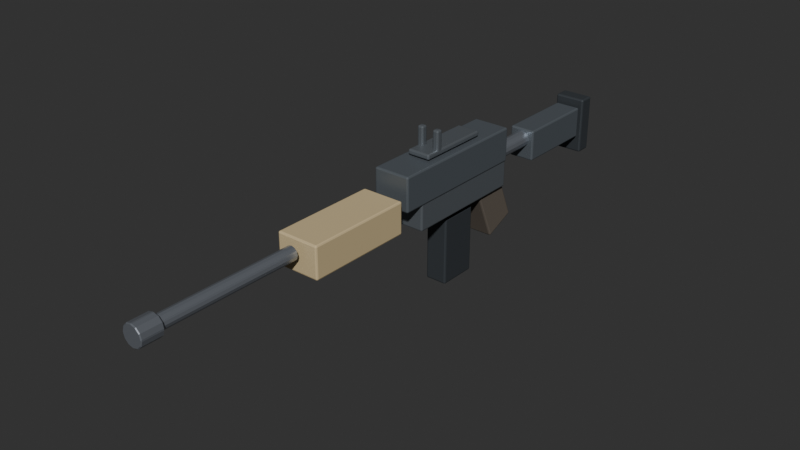 # Source: burstrifle.blend  (saved by Blender 5.2.44; exported with 4.5.12 LTS)
import bpy
from mathutils import Matrix  # noqa: F401  (used for matrix-valued properties, if any)

bpy.ops.wm.read_factory_settings(use_empty=True)
scene = bpy.context.scene
scene.name = 'Scene'

# ---- collections
col_burstrifle = bpy.data.collections.new('Burstrifle'); scene.collection.children.link(col_burstrifle)

# ---- materials (node trees are filled in below, after node groups)
mat_g_body = bpy.data.materials.new('G_Body')
mat_g_body.diffuse_color = (0.16, 0.18, 0.2, 1.0)
mat_g_rail = bpy.data.materials.new('G_Rail')
mat_g_rail.diffuse_color = (0.2, 0.22, 0.24, 1.0)
mat_g_tan = bpy.data.materials.new('G_Tan')
mat_g_tan.diffuse_color = (0.55, 0.45, 0.28, 1.0)
mat_g_steel = bpy.data.materials.new('G_Steel')
mat_g_steel.diffuse_color = (0.42, 0.45, 0.5, 1.0)
mat_g_dark = bpy.data.materials.new('G_Dark')
mat_g_dark.diffuse_color = (0.08, 0.09, 0.1, 1.0)
mat_g_grip = bpy.data.materials.new('G_Grip')
mat_g_grip.diffuse_color = (0.14, 0.12, 0.1, 1.0)

# ---- material node trees
mat_g_body.use_nodes = True; mat_g_body.node_tree.nodes.clear()
_N = mat_g_body.node_tree.nodes; _L = mat_g_body.node_tree.links
n0 = _N.new('ShaderNodeBsdfPrincipled'); n0.name = 'Principled BSDF'; n0.location = (-200, 100)
n0.inputs[0].default_value = (0.16, 0.18, 0.2, 1.0)
n0.inputs[1].default_value = 0.4
n0.inputs[2].default_value = 0.45
n0.inputs[10].default_value = 0.005
n1 = _N.new('ShaderNodeOutputMaterial'); n1.name = 'Material Output'; n1.location = (200, 100)
_L.new(n0.outputs[0], n1.inputs[0])
n1.is_active_output = True
mat_g_rail.use_nodes = True; mat_g_rail.node_tree.nodes.clear()
_N = mat_g_rail.node_tree.nodes; _L = mat_g_rail.node_tree.links
n0 = _N.new('ShaderNodeBsdfPrincipled'); n0.name = 'Principled BSDF'; n0.location = (-200, 100)
n0.inputs[0].default_value = (0.2, 0.22, 0.24, 1.0)
n0.inputs[1].default_value = 0.5
n0.inputs[2].default_value = 0.4
n0.inputs[10].default_value = 0.005
n1 = _N.new('ShaderNodeOutputMaterial'); n1.name = 'Material Output'; n1.location = (200, 100)
_L.new(n0.outputs[0], n1.inputs[0])
n1.is_active_output = True
mat_g_tan.use_nodes = True; mat_g_tan.node_tree.nodes.clear()
_N = mat_g_tan.node_tree.nodes; _L = mat_g_tan.node_tree.links
n0 = _N.new('ShaderNodeBsdfPrincipled'); n0.name = 'Principled BSDF'; n0.location = (-200, 100)
n0.inputs[0].default_value = (0.55, 0.45, 0.28, 1.0)
n0.inputs[1].default_value = 0.05
n0.inputs[2].default_value = 0.65
n0.inputs[10].default_value = 0.005
n1 = _N.new('ShaderNodeOutputMaterial'); n1.name = 'Material Output'; n1.location = (200, 100)
_L.new(n0.outputs[0], n1.inputs[0])
n1.is_active_output = True
mat_g_steel.use_nodes = True; mat_g_steel.node_tree.nodes.clear()
_N = mat_g_steel.node_tree.nodes; _L = mat_g_steel.node_tree.links
n0 = _N.new('ShaderNodeBsdfPrincipled'); n0.name = 'Principled BSDF'; n0.location = (-200, 100)
n0.inputs[0].default_value = (0.42, 0.45, 0.5, 1.0)
n0.inputs[1].default_value = 0.75
n0.inputs[2].default_value = 0.28
n0.inputs[10].default_value = 0.005
n1 = _N.new('ShaderNodeOutputMaterial'); n1.name = 'Material Output'; n1.location = (200, 100)
_L.new(n0.outputs[0], n1.inputs[0])
n1.is_active_output = True
mat_g_dark.use_nodes = True; mat_g_dark.node_tree.nodes.clear()
_N = mat_g_dark.node_tree.nodes; _L = mat_g_dark.node_tree.links
n0 = _N.new('ShaderNodeBsdfPrincipled'); n0.name = 'Principled BSDF'; n0.location = (-200, 100)
n0.inputs[0].default_value = (0.08, 0.09, 0.1, 1.0)
n0.inputs[1].default_value = 0.4
n0.inputs[2].default_value = 0.55
n0.inputs[10].default_value = 0.005
n1 = _N.new('ShaderNodeOutputMaterial'); n1.name = 'Material Output'; n1.location = (200, 100)
_L.new(n0.outputs[0], n1.inputs[0])
n1.is_active_output = True
mat_g_grip.use_nodes = True; mat_g_grip.node_tree.nodes.clear()
_N = mat_g_grip.node_tree.nodes; _L = mat_g_grip.node_tree.links
n0 = _N.new('ShaderNodeBsdfPrincipled'); n0.name = 'Principled BSDF'; n0.location = (-200, 100)
n0.inputs[0].default_value = (0.14, 0.12, 0.1, 1.0)
n0.inputs[1].default_value = 0.02
n0.inputs[2].default_value = 0.85
n0.inputs[10].default_value = 0.005
n1 = _N.new('ShaderNodeOutputMaterial'); n1.name = 'Material Output'; n1.location = (200, 100)
_L.new(n0.outputs[0], n1.inputs[0])
n1.is_active_output = True

# ---- world
world_world = bpy.data.worlds.new('World'); scene.world = world_world
world_world.use_nodes = True; world_world.node_tree.nodes.clear()
_N = world_world.node_tree.nodes; _L = world_world.node_tree.links
n0 = _N.new('ShaderNodeOutputWorld'); n0.name = 'World Output'; n0.location = (200, 100)
n1 = _N.new('ShaderNodeBackground'); n1.name = 'Background'; n1.location = (-200, 100)
n1.inputs[0].default_value = (0.05088, 0.05088, 0.05088, 1.0)
_L.new(n1.outputs[0], n0.inputs[0])
n0.is_active_output = True
world_world.color = (0.018, 0.024, 0.032)
world_world.sun_shadow_jitter_overblur = 0.0

# ---- meshes
me_cube_159 = bpy.data.meshes.new('Cube.159')
me_cube_159.from_pydata([(-0.035, -0.14, -0.0325), (-0.035, -0.14, 0.0325), (-0.035, 0.14, -0.0325), (-0.035, 0.14, 0.0325), (0.035, -0.14, -0.0325), (0.035, -0.14, 0.0325), (0.035, 0.14, -0.0325), (0.035, 0.14, 0.0325)], [], [(0, 1, 3, 2), (2, 3, 7, 6), (6, 7, 5, 4), (4, 5, 1, 0), (2, 6, 4, 0), (7, 3, 1, 5)])
_uv = me_cube_159.uv_layers.new(name='UVMap')
_uv.uv.foreach_set('vector', [0.375, 0.0, 0.625, 0.0, 0.625, 0.25, 0.375, 0.25, 0.375, 0.25, 0.625, 0.25, 0.625, 0.5, 0.375, 0.5, 0.375, 0.5, 0.625, 0.5, 0.625, 0.75, 0.375, 0.75, 0.375, 0.75, 0.625, 0.75, 0.625, 1.0, 0.375, 1.0, 0.125, 0.5, 0.375, 0.5, 0.375, 0.75, 0.125, 0.75, 0.625, 0.5, 0.875, 0.5, 0.875, 0.75, 0.625, 0.75])
me_cube_159.materials.append(mat_g_body)
me_cube_159.update()
me_cube_160 = bpy.data.meshes.new('Cube.160')
me_cube_160.from_pydata([(-0.033, -0.12, -0.0275), (-0.033, -0.12, 0.0275), (-0.033, 0.12, -0.0275), (-0.033, 0.12, 0.0275), (0.033, -0.12, -0.0275), (0.033, -0.12, 0.0275), (0.033, 0.12, -0.0275), (0.033, 0.12, 0.0275)], [], [(0, 1, 3, 2), (2, 3, 7, 6), (6, 7, 5, 4), (4, 5, 1, 0), (2, 6, 4, 0), (7, 3, 1, 5)])
_uv = me_cube_160.uv_layers.new(name='UVMap')
_uv.uv.foreach_set('vector', [0.375, 0.0, 0.625, 0.0, 0.625, 0.25, 0.375, 0.25, 0.375, 0.25, 0.625, 0.25, 0.625, 0.5, 0.375, 0.5, 0.375, 0.5, 0.625, 0.5, 0.625, 0.75, 0.375, 0.75, 0.375, 0.75, 0.625, 0.75, 0.625, 1.0, 0.375, 1.0, 0.125, 0.5, 0.375, 0.5, 0.375, 0.75, 0.125, 0.75, 0.625, 0.5, 0.875, 0.5, 0.875, 0.75, 0.625, 0.75])
me_cube_160.materials.append(mat_g_rail)
me_cube_160.update()
me_cube_161 = bpy.data.meshes.new('Cube.161')
me_cube_161.from_pydata([(-0.04, -0.1, -0.03), (-0.04, -0.1, 0.03), (-0.04, 0.1, -0.03), (-0.04, 0.1, 0.03), (0.04, -0.1, -0.03), (0.04, -0.1, 0.03), (0.04, 0.1, -0.03), (0.04, 0.1, 0.03)], [], [(0, 1, 3, 2), (2, 3, 7, 6), (6, 7, 5, 4), (4, 5, 1, 0), (2, 6, 4, 0), (7, 3, 1, 5)])
_uv = me_cube_161.uv_layers.new(name='UVMap')
_uv.uv.foreach_set('vector', [0.375, 0.0, 0.625, 0.0, 0.625, 0.25, 0.375, 0.25, 0.375, 0.25, 0.625, 0.25, 0.625, 0.5, 0.375, 0.5, 0.375, 0.5, 0.625, 0.5, 0.625, 0.75, 0.375, 0.75, 0.375, 0.75, 0.625, 0.75, 0.625, 1.0, 0.375, 1.0, 0.125, 0.5, 0.375, 0.5, 0.375, 0.75, 0.125, 0.75, 0.625, 0.5, 0.875, 0.5, 0.875, 0.75, 0.625, 0.75])
me_cube_161.materials.append(mat_g_tan)
me_cube_161.update()
me_cylinder_051 = bpy.data.meshes.new('Cylinder.051')
me_cylinder_051.from_pydata([(0.0, 0.013, -0.13), (0.0, 0.013, 0.13), (0.0065, 0.01126, -0.13), (0.0065, 0.01126, 0.13), (0.01126, 0.0065, -0.13), (0.01126, 0.0065, 0.13), (0.013, 0.0, -0.13), (0.013, 0.0, 0.13), (0.01126, -0.0065, -0.13), (0.01126, -0.0065, 0.13), (0.0065, -0.01126, -0.13), (0.0065, -0.01126, 0.13), (0.0, -0.013, -0.13), (0.0, -0.013, 0.13), (-0.0065, -0.01126, -0.13), (-0.0065, -0.01126, 0.13), (-0.01126, -0.0065, -0.13), (-0.01126, -0.0065, 0.13), (-0.013, 0.0, -0.13), (-0.013, 0.0, 0.13), (-0.01126, 0.0065, -0.13), (-0.01126, 0.0065, 0.13), (-0.0065, 0.01126, -0.13), (-0.0065, 0.01126, 0.13)], [], [(0, 1, 3, 2), (2, 3, 5, 4), (4, 5, 7, 6), (6, 7, 9, 8), (8, 9, 11, 10), (10, 11, 13, 12), (12, 13, 15, 14), (14, 15, 17, 16), (16, 17, 19, 18), (18, 19, 21, 20), (3, 1, 23, 21, 19, 17, 15, 13, 11, 9, 7, 5), (20, 21, 23, 22), (22, 23, 1, 0), (0, 2, 4, 6, 8, 10, 12, 14, 16, 18, 20, 22)])
_uv = me_cylinder_051.uv_layers.new(name='UVMap')
_uv.uv.foreach_set('vector', [1.0, 0.5, 1.0, 1.0, 0.9167, 1.0, 0.9167, 0.5, 0.9167, 0.5, 0.9167, 1.0, 0.8333, 1.0, 0.8333, 0.5, 0.8333, 0.5, 0.8333, 1.0, 0.75, 1.0, 0.75, 0.5, 0.75, 0.5, 0.75, 1.0, 0.6667, 1.0, 0.6667, 0.5, 0.6667, 0.5, 0.6667, 1.0, 0.5833, 1.0, 0.5833, 0.5, 0.5833, 0.5, 0.5833, 1.0, 0.5, 1.0, 0.5, 0.5, 0.5, 0.5, 0.5, 1.0, 0.4167, 1.0, 0.4167, 0.5, 0.4167, 0.5, 0.4167, 1.0, 0.3333, 1.0, 0.3333, 0.5, 0.3333, 0.5, 0.3333, 1.0, 0.25, 1.0, 0.25, 0.5, 0.25, 0.5, 0.25, 1.0, 0.1667, 1.0, 0.1667, 0.5, 0.37, 0.4578, 0.25, 0.49, 0.13, 0.4578, 0.04215, 0.37, 0.01, 0.25, 0.04215, 0.13, 0.13, 0.04215, 0.25, 0.01, 0.37, 0.04215, 0.4578, 0.13, 0.49, 0.25, 0.4578, 0.37, 0.1667, 0.5, 0.1667, 1.0, 0.08333, 1.0, 0.08333, 0.5, 0.08333, 0.5, 0.08333, 1.0, 7.451e-08, 1.0, 7.451e-08, 0.5, 0.75, 0.49, 0.87, 0.4578, 0.9578, 0.37, 0.99, 0.25, 0.9578, 0.13, 0.87, 0.04215, 0.75, 0.01, 0.63, 0.04215, 0.5422, 0.13, 0.51, 0.25, 0.5422, 0.37, 0.63, 0.4578])
me_cylinder_051.materials.append(mat_g_steel)
me_cylinder_051.update()
me_cylinder_052 = bpy.data.meshes.new('Cylinder.052')
me_cylinder_052.from_pydata([(0.0, 0.02, -0.02), (0.0, 0.02, 0.02), (0.01, 0.01732, -0.02), (0.01, 0.01732, 0.02), (0.01732, 0.01, -0.02), (0.01732, 0.01, 0.02), (0.02, 0.0, -0.02), (0.02, 0.0, 0.02), (0.01732, -0.01, -0.02), (0.01732, -0.01, 0.02), (0.01, -0.01732, -0.02), (0.01, -0.01732, 0.02), (0.0, -0.02, -0.02), (0.0, -0.02, 0.02), (-0.01, -0.01732, -0.02), (-0.01, -0.01732, 0.02), (-0.01732, -0.01, -0.02), (-0.01732, -0.01, 0.02), (-0.02, 0.0, -0.02), (-0.02, 0.0, 0.02), (-0.01732, 0.01, -0.02), (-0.01732, 0.01, 0.02), (-0.01, 0.01732, -0.02), (-0.01, 0.01732, 0.02)], [], [(0, 1, 3, 2), (2, 3, 5, 4), (4, 5, 7, 6), (6, 7, 9, 8), (8, 9, 11, 10), (10, 11, 13, 12), (12, 13, 15, 14), (14, 15, 17, 16), (16, 17, 19, 18), (18, 19, 21, 20), (3, 1, 23, 21, 19, 17, 15, 13, 11, 9, 7, 5), (20, 21, 23, 22), (22, 23, 1, 0), (0, 2, 4, 6, 8, 10, 12, 14, 16, 18, 20, 22)])
_uv = me_cylinder_052.uv_layers.new(name='UVMap')
_uv.uv.foreach_set('vector', [1.0, 0.5, 1.0, 1.0, 0.9167, 1.0, 0.9167, 0.5, 0.9167, 0.5, 0.9167, 1.0, 0.8333, 1.0, 0.8333, 0.5, 0.8333, 0.5, 0.8333, 1.0, 0.75, 1.0, 0.75, 0.5, 0.75, 0.5, 0.75, 1.0, 0.6667, 1.0, 0.6667, 0.5, 0.6667, 0.5, 0.6667, 1.0, 0.5833, 1.0, 0.5833, 0.5, 0.5833, 0.5, 0.5833, 1.0, 0.5, 1.0, 0.5, 0.5, 0.5, 0.5, 0.5, 1.0, 0.4167, 1.0, 0.4167, 0.5, 0.4167, 0.5, 0.4167, 1.0, 0.3333, 1.0, 0.3333, 0.5, 0.3333, 0.5, 0.3333, 1.0, 0.25, 1.0, 0.25, 0.5, 0.25, 0.5, 0.25, 1.0, 0.1667, 1.0, 0.1667, 0.5, 0.37, 0.4578, 0.25, 0.49, 0.13, 0.4578, 0.04215, 0.37, 0.01, 0.25, 0.04215, 0.13, 0.13, 0.04215, 0.25, 0.01, 0.37, 0.04215, 0.4578, 0.13, 0.49, 0.25, 0.4578, 0.37, 0.1667, 0.5, 0.1667, 1.0, 0.08333, 1.0, 0.08333, 0.5, 0.08333, 0.5, 0.08333, 1.0, 7.451e-08, 1.0, 7.451e-08, 0.5, 0.75, 0.49, 0.87, 0.4578, 0.9578, 0.37, 0.99, 0.25, 0.9578, 0.13, 0.87, 0.04215, 0.75, 0.01, 0.63, 0.04215, 0.5422, 0.13, 0.51, 0.25, 0.5422, 0.37, 0.63, 0.4578])
me_cylinder_052.materials.append(mat_g_steel)
me_cylinder_052.update()
me_cube_162 = bpy.data.meshes.new('Cube.162')
me_cube_162.from_pydata([(-0.022, -0.07, -0.005), (-0.022, -0.07, 0.005), (-0.022, 0.07, -0.005), (-0.022, 0.07, 0.005), (0.022, -0.07, -0.005), (0.022, -0.07, 0.005), (0.022, 0.07, -0.005), (0.022, 0.07, 0.005)], [], [(0, 1, 3, 2), (2, 3, 7, 6), (6, 7, 5, 4), (4, 5, 1, 0), (2, 6, 4, 0), (7, 3, 1, 5)])
_uv = me_cube_162.uv_layers.new(name='UVMap')
_uv.uv.foreach_set('vector', [0.375, 0.0, 0.625, 0.0, 0.625, 0.25, 0.375, 0.25, 0.375, 0.25, 0.625, 0.25, 0.625, 0.5, 0.375, 0.5, 0.375, 0.5, 0.625, 0.5, 0.625, 0.75, 0.375, 0.75, 0.375, 0.75, 0.625, 0.75, 0.625, 1.0, 0.375, 1.0, 0.125, 0.5, 0.375, 0.5, 0.375, 0.75, 0.125, 0.75, 0.625, 0.5, 0.875, 0.5, 0.875, 0.75, 0.625, 0.75])
me_cube_162.materials.append(mat_g_rail)
me_cube_162.update()
me_cube_163 = bpy.data.meshes.new('Cube.163')
me_cube_163.from_pydata([(-0.006, -0.006, -0.02), (-0.006, -0.006, 0.02), (-0.006, 0.006, -0.02), (-0.006, 0.006, 0.02), (0.006, -0.006, -0.02), (0.006, -0.006, 0.02), (0.006, 0.006, -0.02), (0.006, 0.006, 0.02)], [], [(0, 1, 3, 2), (2, 3, 7, 6), (6, 7, 5, 4), (4, 5, 1, 0), (2, 6, 4, 0), (7, 3, 1, 5)])
_uv = me_cube_163.uv_layers.new(name='UVMap')
_uv.uv.foreach_set('vector', [0.375, 0.0, 0.625, 0.0, 0.625, 0.25, 0.375, 0.25, 0.375, 0.25, 0.625, 0.25, 0.625, 0.5, 0.375, 0.5, 0.375, 0.5, 0.625, 0.5, 0.625, 0.75, 0.375, 0.75, 0.375, 0.75, 0.625, 0.75, 0.625, 1.0, 0.375, 1.0, 0.125, 0.5, 0.375, 0.5, 0.375, 0.75, 0.125, 0.75, 0.625, 0.5, 0.875, 0.5, 0.875, 0.75, 0.625, 0.75])
me_cube_163.materials.append(mat_g_rail)
me_cube_163.update()
me_cube_164 = bpy.data.meshes.new('Cube.164')
me_cube_164.from_pydata([(-0.006, -0.006, -0.02), (-0.006, -0.006, 0.02), (-0.006, 0.006, -0.02), (-0.006, 0.006, 0.02), (0.006, -0.006, -0.02), (0.006, -0.006, 0.02), (0.006, 0.006, -0.02), (0.006, 0.006, 0.02)], [], [(0, 1, 3, 2), (2, 3, 7, 6), (6, 7, 5, 4), (4, 5, 1, 0), (2, 6, 4, 0), (7, 3, 1, 5)])
_uv = me_cube_164.uv_layers.new(name='UVMap')
_uv.uv.foreach_set('vector', [0.375, 0.0, 0.625, 0.0, 0.625, 0.25, 0.375, 0.25, 0.375, 0.25, 0.625, 0.25, 0.625, 0.5, 0.375, 0.5, 0.375, 0.5, 0.625, 0.5, 0.625, 0.75, 0.375, 0.75, 0.375, 0.75, 0.625, 0.75, 0.625, 1.0, 0.375, 1.0, 0.125, 0.5, 0.375, 0.5, 0.375, 0.75, 0.125, 0.75, 0.625, 0.5, 0.875, 0.5, 0.875, 0.75, 0.625, 0.75])
me_cube_164.materials.append(mat_g_rail)
me_cube_164.update()
me_cube_165 = bpy.data.meshes.new('Cube.165')
me_cube_165.from_pydata([(-0.021, -0.0375, -0.065), (-0.021, -0.0375, 0.065), (-0.021, 0.0375, -0.065), (-0.021, 0.0375, 0.065), (0.021, -0.0375, -0.065), (0.021, -0.0375, 0.065), (0.021, 0.0375, -0.065), (0.021, 0.0375, 0.065)], [], [(0, 1, 3, 2), (2, 3, 7, 6), (6, 7, 5, 4), (4, 5, 1, 0), (2, 6, 4, 0), (7, 3, 1, 5)])
_uv = me_cube_165.uv_layers.new(name='UVMap')
_uv.uv.foreach_set('vector', [0.375, 0.0, 0.625, 0.0, 0.625, 0.25, 0.375, 0.25, 0.375, 0.25, 0.625, 0.25, 0.625, 0.5, 0.375, 0.5, 0.375, 0.5, 0.625, 0.5, 0.625, 0.75, 0.375, 0.75, 0.375, 0.75, 0.625, 0.75, 0.625, 1.0, 0.375, 1.0, 0.125, 0.5, 0.375, 0.5, 0.375, 0.75, 0.125, 0.75, 0.625, 0.5, 0.875, 0.5, 0.875, 0.75, 0.625, 0.75])
me_cube_165.materials.append(mat_g_dark)
me_cube_165.update()
me_cube_166 = bpy.data.meshes.new('Cube.166')
me_cube_166.from_pydata([(-0.025, -0.0325, -0.06), (-0.025, -0.0325, 0.06), (-0.025, 0.0325, -0.06), (-0.025, 0.0325, 0.06), (0.025, -0.0325, -0.06), (0.025, -0.0325, 0.06), (0.025, 0.0325, -0.06), (0.025, 0.0325, 0.06)], [], [(0, 1, 3, 2), (2, 3, 7, 6), (6, 7, 5, 4), (4, 5, 1, 0), (2, 6, 4, 0), (7, 3, 1, 5)])
_uv = me_cube_166.uv_layers.new(name='UVMap')
_uv.uv.foreach_set('vector', [0.375, 0.0, 0.625, 0.0, 0.625, 0.25, 0.375, 0.25, 0.375, 0.25, 0.625, 0.25, 0.625, 0.5, 0.375, 0.5, 0.375, 0.5, 0.625, 0.5, 0.625, 0.75, 0.375, 0.75, 0.375, 0.75, 0.625, 0.75, 0.625, 1.0, 0.375, 1.0, 0.125, 0.5, 0.375, 0.5, 0.375, 0.75, 0.125, 0.75, 0.625, 0.5, 0.875, 0.5, 0.875, 0.75, 0.625, 0.75])
me_cube_166.materials.append(mat_g_grip)
me_cube_166.update()
me_cylinder_053 = bpy.data.meshes.new('Cylinder.053')
me_cylinder_053.from_pydata([(0.0, 0.016, -0.07), (0.0, 0.016, 0.07), (0.008, 0.01386, -0.07), (0.008, 0.01386, 0.07), (0.01386, 0.008, -0.07), (0.01386, 0.008, 0.07), (0.016, 0.0, -0.07), (0.016, 0.0, 0.07), (0.01386, -0.008, -0.07), (0.01386, -0.008, 0.07), (0.008, -0.01386, -0.07), (0.008, -0.01386, 0.07), (0.0, -0.016, -0.07), (0.0, -0.016, 0.07), (-0.008, -0.01386, -0.07), (-0.008, -0.01386, 0.07), (-0.01386, -0.008, -0.07), (-0.01386, -0.008, 0.07), (-0.016, 0.0, -0.07), (-0.016, 0.0, 0.07), (-0.01386, 0.008, -0.07), (-0.01386, 0.008, 0.07), (-0.008, 0.01386, -0.07), (-0.008, 0.01386, 0.07)], [], [(0, 1, 3, 2), (2, 3, 5, 4), (4, 5, 7, 6), (6, 7, 9, 8), (8, 9, 11, 10), (10, 11, 13, 12), (12, 13, 15, 14), (14, 15, 17, 16), (16, 17, 19, 18), (18, 19, 21, 20), (3, 1, 23, 21, 19, 17, 15, 13, 11, 9, 7, 5), (20, 21, 23, 22), (22, 23, 1, 0), (0, 2, 4, 6, 8, 10, 12, 14, 16, 18, 20, 22)])
_uv = me_cylinder_053.uv_layers.new(name='UVMap')
_uv.uv.foreach_set('vector', [1.0, 0.5, 1.0, 1.0, 0.9167, 1.0, 0.9167, 0.5, 0.9167, 0.5, 0.9167, 1.0, 0.8333, 1.0, 0.8333, 0.5, 0.8333, 0.5, 0.8333, 1.0, 0.75, 1.0, 0.75, 0.5, 0.75, 0.5, 0.75, 1.0, 0.6667, 1.0, 0.6667, 0.5, 0.6667, 0.5, 0.6667, 1.0, 0.5833, 1.0, 0.5833, 0.5, 0.5833, 0.5, 0.5833, 1.0, 0.5, 1.0, 0.5, 0.5, 0.5, 0.5, 0.5, 1.0, 0.4167, 1.0, 0.4167, 0.5, 0.4167, 0.5, 0.4167, 1.0, 0.3333, 1.0, 0.3333, 0.5, 0.3333, 0.5, 0.3333, 1.0, 0.25, 1.0, 0.25, 0.5, 0.25, 0.5, 0.25, 1.0, 0.1667, 1.0, 0.1667, 0.5, 0.37, 0.4578, 0.25, 0.49, 0.13, 0.4578, 0.04215, 0.37, 0.01, 0.25, 0.04215, 0.13, 0.13, 0.04215, 0.25, 0.01, 0.37, 0.04215, 0.4578, 0.13, 0.49, 0.25, 0.4578, 0.37, 0.1667, 0.5, 0.1667, 1.0, 0.08333, 1.0, 0.08333, 0.5, 0.08333, 0.5, 0.08333, 1.0, 7.451e-08, 1.0, 7.451e-08, 0.5, 0.75, 0.49, 0.87, 0.4578, 0.9578, 0.37, 0.99, 0.25, 0.9578, 0.13, 0.87, 0.04215, 0.75, 0.01, 0.63, 0.04215, 0.5422, 0.13, 0.51, 0.25, 0.5422, 0.37, 0.63, 0.4578])
me_cylinder_053.materials.append(mat_g_steel)
me_cylinder_053.update()
me_cube_167 = bpy.data.meshes.new('Cube.167')
me_cube_167.from_pydata([(-0.025, -0.08, -0.03), (-0.025, -0.08, 0.03), (-0.025, 0.08, -0.03), (-0.025, 0.08, 0.03), (0.025, -0.08, -0.03), (0.025, -0.08, 0.03), (0.025, 0.08, -0.03), (0.025, 0.08, 0.03)], [], [(0, 1, 3, 2), (2, 3, 7, 6), (6, 7, 5, 4), (4, 5, 1, 0), (2, 6, 4, 0), (7, 3, 1, 5)])
_uv = me_cube_167.uv_layers.new(name='UVMap')
_uv.uv.foreach_set('vector', [0.375, 0.0, 0.625, 0.0, 0.625, 0.25, 0.375, 0.25, 0.375, 0.25, 0.625, 0.25, 0.625, 0.5, 0.375, 0.5, 0.375, 0.5, 0.625, 0.5, 0.625, 0.75, 0.375, 0.75, 0.375, 0.75, 0.625, 0.75, 0.625, 1.0, 0.375, 1.0, 0.125, 0.5, 0.375, 0.5, 0.375, 0.75, 0.125, 0.75, 0.625, 0.5, 0.875, 0.5, 0.875, 0.75, 0.625, 0.75])
me_cube_167.materials.append(mat_g_body)
me_cube_167.update()
me_cube_168 = bpy.data.meshes.new('Cube.168')
me_cube_168.from_pydata([(-0.03, -0.015, -0.055), (-0.03, -0.015, 0.055), (-0.03, 0.015, -0.055), (-0.03, 0.015, 0.055), (0.03, -0.015, -0.055), (0.03, -0.015, 0.055), (0.03, 0.015, -0.055), (0.03, 0.015, 0.055)], [], [(0, 1, 3, 2), (2, 3, 7, 6), (6, 7, 5, 4), (4, 5, 1, 0), (2, 6, 4, 0), (7, 3, 1, 5)])
_uv = me_cube_168.uv_layers.new(name='UVMap')
_uv.uv.foreach_set('vector', [0.375, 0.0, 0.625, 0.0, 0.625, 0.25, 0.375, 0.25, 0.375, 0.25, 0.625, 0.25, 0.625, 0.5, 0.375, 0.5, 0.375, 0.5, 0.625, 0.5, 0.625, 0.75, 0.375, 0.75, 0.375, 0.75, 0.625, 0.75, 0.625, 1.0, 0.375, 1.0, 0.125, 0.5, 0.375, 0.5, 0.375, 0.75, 0.125, 0.75, 0.625, 0.5, 0.875, 0.5, 0.875, 0.75, 0.625, 0.75])
me_cube_168.materials.append(mat_g_dark)
me_cube_168.update()

# ---- objects
ob_burstrifle_root = bpy.data.objects.new('Burstrifle_Root', None)
ob_upper = bpy.data.objects.new('Upper', me_cube_159)
ob_lower = bpy.data.objects.new('Lower', me_cube_160)
ob_handguard = bpy.data.objects.new('Handguard', me_cube_161)
ob_barrel = bpy.data.objects.new('Barrel', me_cylinder_051)
ob_brake = bpy.data.objects.new('Brake', me_cylinder_052)
ob_carry = bpy.data.objects.new('Carry', me_cube_162)
ob_sightl = bpy.data.objects.new('SightL', me_cube_163)
ob_sightr = bpy.data.objects.new('SightR', me_cube_164)
ob_mag = bpy.data.objects.new('Mag', me_cube_165)
ob_grip = bpy.data.objects.new('Grip', me_cube_166)
ob_buffer = bpy.data.objects.new('Buffer', me_cylinder_053)
ob_stock = bpy.data.objects.new('Stock', me_cube_167)
ob_butt = bpy.data.objects.new('Butt', me_cube_168)

# ---- transforms, parenting, visibility, modifiers, constraints
ob_burstrifle_root.location = (0.0, 0.0, 0.0)
ob_burstrifle_root.empty_display_size = 0.03
ob_upper.parent = ob_burstrifle_root
ob_upper.location = (0.0, -0.02, 0.04)
_m = ob_upper.modifiers.new('Bevel', 'BEVEL')
_m.width = 0.003
_m.width_pct = 0.003
_m.segments = 2
ob_lower.parent = ob_burstrifle_root
ob_lower.location = (0.0, 0.0, -0.015)
_m = ob_lower.modifiers.new('Bevel', 'BEVEL')
_m.width = 0.003
_m.width_pct = 0.003
_m.segments = 2
ob_handguard.parent = ob_burstrifle_root
ob_handguard.location = (0.0, -0.28, 0.01)
_m = ob_handguard.modifiers.new('Bevel', 'BEVEL')
_m.width = 0.003
_m.width_pct = 0.003
_m.segments = 2
ob_barrel.parent = ob_burstrifle_root
ob_barrel.location = (0.0, -0.52, 0.02)
ob_barrel.rotation_euler = (1.571, 0.0, 0.0)
_m = ob_barrel.modifiers.new('Bevel', 'BEVEL')
_m.width = 0.0015
_m.width_pct = 0.0015
ob_brake.parent = ob_burstrifle_root
ob_brake.location = (0.0, -0.67, 0.02)
ob_brake.rotation_euler = (1.571, 0.0, 0.0)
_m = ob_brake.modifiers.new('Bevel', 'BEVEL')
_m.width = 0.0015
_m.width_pct = 0.0015
ob_carry.parent = ob_burstrifle_root
ob_carry.location = (0.0, -0.02, 0.08)
_m = ob_carry.modifiers.new('Bevel', 'BEVEL')
_m.width = 0.0028
_m.width_pct = 0.0028
_m.segments = 2
ob_sightl.parent = ob_burstrifle_root
ob_sightl.location = (-0.016, -0.06, 0.1)
_m = ob_sightl.modifiers.new('Bevel', 'BEVEL')
_m.width = 0.003
_m.width_pct = 0.003
_m.segments = 2
ob_sightr.parent = ob_burstrifle_root
ob_sightr.location = (0.016, -0.06, 0.1)
_m = ob_sightr.modifiers.new('Bevel', 'BEVEL')
_m.width = 0.003
_m.width_pct = 0.003
_m.segments = 2
ob_mag.parent = ob_burstrifle_root
ob_mag.location = (0.0, 0.0, -0.12)
_m = ob_mag.modifiers.new('Bevel', 'BEVEL')
_m.width = 0.003
_m.width_pct = 0.003
_m.segments = 2
ob_grip.parent = ob_burstrifle_root
ob_grip.location = (0.0, 0.1, -0.07)
ob_grip.rotation_euler = (0.4, 0.0, 0.0)
_m = ob_grip.modifiers.new('Bevel', 'BEVEL')
_m.width = 0.003
_m.width_pct = 0.003
_m.segments = 2
ob_buffer.parent = ob_burstrifle_root
ob_buffer.location = (0.0, 0.18, 0.01)
ob_buffer.rotation_euler = (1.571, 0.0, 0.0)
_m = ob_buffer.modifiers.new('Bevel', 'BEVEL')
_m.width = 0.0015
_m.width_pct = 0.0015
ob_stock.parent = ob_burstrifle_root
ob_stock.location = (0.0, 0.3, 0.0)
_m = ob_stock.modifiers.new('Bevel', 'BEVEL')
_m.width = 0.003
_m.width_pct = 0.003
_m.segments = 2
ob_butt.parent = ob_burstrifle_root
ob_butt.location = (0.0, 0.4, -0.01)
_m = ob_butt.modifiers.new('Bevel', 'BEVEL')
_m.width = 0.003
_m.width_pct = 0.003
_m.segments = 2

# ---- collection membership
col_burstrifle.objects.link(ob_burstrifle_root)
col_burstrifle.objects.link(ob_upper)
col_burstrifle.objects.link(ob_lower)
col_burstrifle.objects.link(ob_handguard)
col_burstrifle.objects.link(ob_barrel)
col_burstrifle.objects.link(ob_brake)
col_burstrifle.objects.link(ob_carry)
col_burstrifle.objects.link(ob_sightl)
col_burstrifle.objects.link(ob_sightr)
col_burstrifle.objects.link(ob_mag)
col_burstrifle.objects.link(ob_grip)
col_burstrifle.objects.link(ob_buffer)
col_burstrifle.objects.link(ob_stock)
col_burstrifle.objects.link(ob_butt)

# ---- scene / render settings (as saved in the file)
scene.frame_start = 1; scene.frame_end = 250; scene.frame_set(1)
scene.render.engine = 'BLENDER_EEVEE_NEXT'
scene.render.bake_bias = 0.0
scene.render.bake_samples = 0
scene.render.compositor_device = 'GPU'
scene.eevee.use_volume_custom_range = False
scene.eevee.fast_gi_thickness_near = 0.1
scene.eevee.fast_gi_thickness_far = 0.0
scene.eevee.ray_tracing_options.screen_trace_thickness = 0.1
scene.view_settings.look = 'AgX - Medium High Contrast'
bpy.context.view_layer.update()

# ---- added for rendering (the .blend has no active camera and no usable light): camera, sun
cam_auto = bpy.data.cameras.new('AutoCamera')
cam_auto.lens = 50.0
cam_auto.sensor_width = 36.0
cam_auto.clip_end = 1000.0
ob_auto_camera = bpy.data.objects.new('AutoCamera', cam_auto)
scene.collection.objects.link(ob_auto_camera)
ob_auto_camera.location = (1.06318, -1.41332, 0.818047)
ob_auto_camera.rotation_euler = (1.09748, -7.21219e-08, 0.694738)
scene.camera = ob_auto_camera
light_auto_sun = bpy.data.lights.new('AutoSun', 'SUN')
light_auto_sun.energy = 3.0
light_auto_sun.angle = 0.0523599
ob_auto_sun = bpy.data.objects.new('AutoSun', light_auto_sun)
scene.collection.objects.link(ob_auto_sun)
ob_auto_sun.rotation_euler = (0.872665, 0.174533, 0.523599)
bpy.context.view_layer.update()
